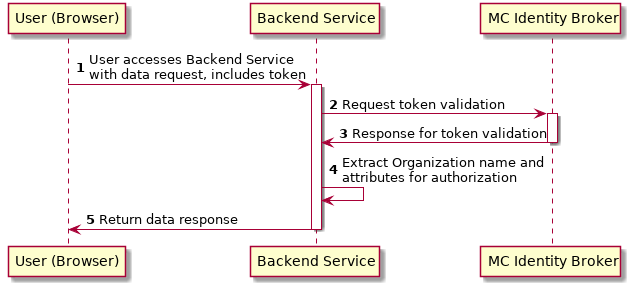

The diagram above was rendered by PlantUML. Its source (embedded in the PNG):
@startuml
autonumber
"User (Browser)" -> "Backend Service": User accesses Backend Service\nwith data request, includes token
activate "Backend Service"
"Backend Service" -> "MC Identity Broker": Request token validation
activate "MC Identity Broker"
"MC Identity Broker" -> "Backend Service": Response for token validation
deactivate "MC Identity Broker"
"Backend Service" -> "Backend Service": Extract Organization name and\nattributes for authorization
"Backend Service" -> "User (Browser)": Return data response
deactivate "Backend Service"
@enduml